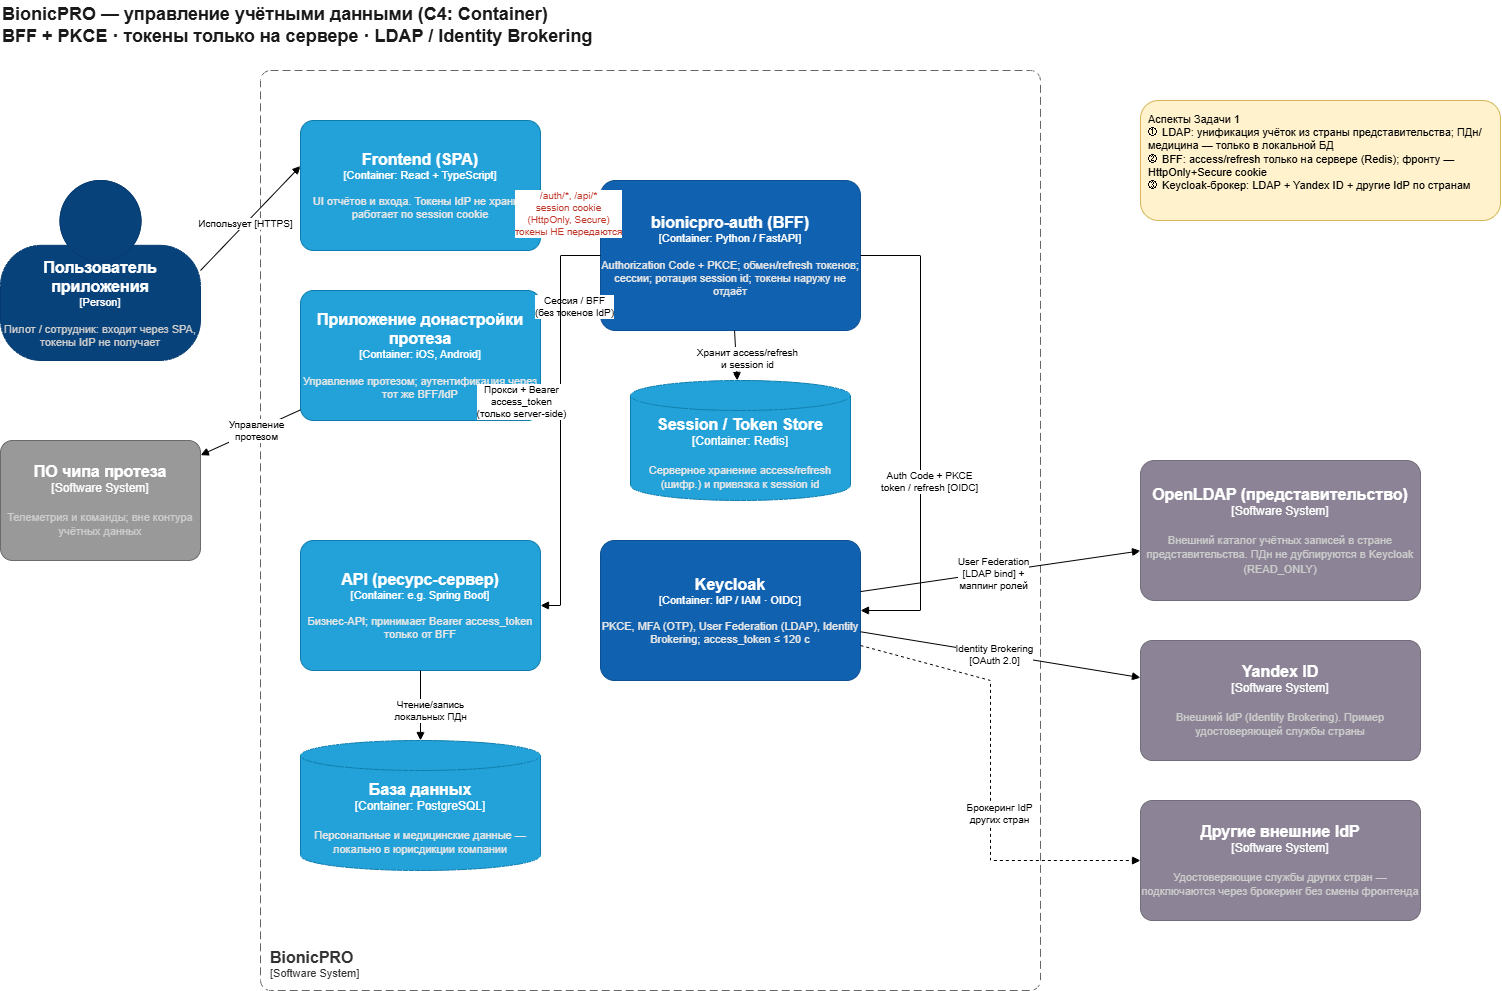

The diagram above was exported from draw.io. Its source (the exported page's mxGraphModel, read from the mxfile embedded in the PNG):
<mxGraphModel dx="1324" dy="695" grid="1" gridSize="10" guides="1" tooltips="1" connect="1" arrows="1" fold="1" page="1" pageScale="1" pageWidth="1600" pageHeight="1100" math="0" shadow="0">
  <root>
    <mxCell id="0" />
    <mxCell id="1" parent="0" />
    <mxCell id="title" parent="1" style="text;html=1;align=left;verticalAlign=middle;fontSize=18;fontStyle=1;fontColor=#1A1A1A;" value="BionicPRO — управление учётными данными (C4: Container)&#10;BFF + PKCE · токены только на сервере · LDAP / Identity Brokering" vertex="1">
      <mxGeometry height="50" width="900" x="40" y="20" as="geometry" />
    </mxCell>
    <object placeholders="1" c4Name="Пользователь приложения" c4Type="Person" c4Description="Пилот / сотрудник: входит через SPA, токены IdP не получает" label="&lt;font style=&quot;font-size: 16px&quot;&gt;&lt;b&gt;%c4Name%&lt;/b&gt;&lt;/font&gt;&lt;div&gt;[%c4Type%]&lt;/div&gt;&lt;br&gt;&lt;div&gt;&lt;font style=&quot;font-size: 11px&quot;&gt;&lt;font color=&quot;#cccccc&quot;&gt;%c4Description%&lt;/font&gt;&lt;/div&gt;" id="person-user">
      <mxCell parent="1" style="html=1;fontSize=11;dashed=0;whiteSpace=wrap;fillColor=#08427B;strokeColor=#073B6F;fontColor=#ffffff;shape=mxgraph.c4.person2;align=center;metaEdit=1;points=[[0.5,0,0],[1,0.5,0],[1,0.75,0],[0.75,1,0],[0.5,1,0],[0.25,1,0],[0,0.75,0],[0,0.5,0]];resizable=0;" vertex="1">
        <mxGeometry height="180" width="200" x="40" y="200" as="geometry" />
      </mxCell>
    </object>
    <object placeholders="1" c4Name="BionicPRO" c4Type="SystemScopeBoundary" c4Application="Software System" label="&lt;font style=&quot;font-size: 16px&quot;&gt;&lt;b&gt;&lt;div style=&quot;text-align: left&quot;&gt;%c4Name%&lt;/div&gt;&lt;/b&gt;&lt;/font&gt;&lt;div style=&quot;text-align: left&quot;&gt;[%c4Application%]&lt;/div&gt;" id="boundary-bionicpro">
      <mxCell parent="1" style="rounded=1;fontSize=11;whiteSpace=wrap;html=1;dashed=1;arcSize=20;fillColor=none;strokeColor=#666666;fontColor=#333333;labelBackgroundColor=none;align=left;verticalAlign=bottom;labelBorderColor=none;spacingTop=0;spacing=10;dashPattern=8 4;metaEdit=1;rotatable=0;perimeter=rectanglePerimeter;noLabel=0;labelPadding=0;allowArrows=0;connectable=0;expand=0;recursiveResize=0;editable=1;pointerEvents=0;absoluteArcSize=1;points=[[0.25,0,0],[0.5,0,0],[0.75,0,0],[1,0.25,0],[1,0.5,0],[1,0.75,0],[0.75,1,0],[0.5,1,0],[0.25,1,0],[0,0.75,0],[0,0.5,0],[0,0.25,0]];" vertex="1">
        <mxGeometry height="920" width="780" x="300" y="90" as="geometry" />
      </mxCell>
    </object>
    <object placeholders="1" c4Name="Frontend (SPA)" c4Type="Container" c4Technology="React + TypeScript" c4Description="UI отчётов и входа. Токены IdP не хранит; работает по session cookie" label="&lt;font style=&quot;font-size: 16px&quot;&gt;&lt;b&gt;%c4Name%&lt;/b&gt;&lt;/font&gt;&lt;div&gt;[%c4Type%: %c4Technology%]&lt;/div&gt;&lt;br&gt;&lt;div&gt;&lt;font style=&quot;font-size: 11px&quot;&gt;&lt;font color=&quot;#E6E6E6&quot;&gt;%c4Description%&lt;/font&gt;&lt;/div&gt;" id="c-frontend">
      <mxCell parent="1" style="rounded=1;whiteSpace=wrap;html=1;fontSize=11;labelBackgroundColor=none;fillColor=#23A2D9;fontColor=#ffffff;align=center;arcSize=10;strokeColor=#0E7DAD;metaEdit=1;resizable=0;points=[[0.25,0,0],[0.5,0,0],[0.75,0,0],[1,0.25,0],[1,0.5,0],[1,0.75,0],[0.75,1,0],[0.5,1,0],[0.25,1,0],[0,0.75,0],[0,0.5,0],[0,0.25,0]];" vertex="1">
        <mxGeometry height="130" width="240" x="340" y="140" as="geometry" />
      </mxCell>
    </object>
    <object placeholders="1" c4Name="Приложение донастройки протеза" c4Type="Container" c4Technology="iOS, Android" c4Description="Управление протезом; аутентификация через тот же BFF/IdP" label="&lt;font style=&quot;font-size: 16px&quot;&gt;&lt;b&gt;%c4Name%&lt;/b&gt;&lt;/font&gt;&lt;div&gt;[%c4Type%: %c4Technology%]&lt;/div&gt;&lt;br&gt;&lt;div&gt;&lt;font style=&quot;font-size: 11px&quot;&gt;&lt;font color=&quot;#E6E6E6&quot;&gt;%c4Description%&lt;/font&gt;&lt;/div&gt;" id="c-mobile">
      <mxCell parent="1" style="rounded=1;whiteSpace=wrap;html=1;fontSize=11;labelBackgroundColor=none;fillColor=#23A2D9;fontColor=#ffffff;align=center;arcSize=10;strokeColor=#0E7DAD;metaEdit=1;resizable=0;points=[[0.25,0,0],[0.5,0,0],[0.75,0,0],[1,0.25,0],[1,0.5,0],[1,0.75,0],[0.75,1,0],[0.5,1,0],[0.25,1,0],[0,0.75,0],[0,0.5,0],[0,0.25,0]];" vertex="1">
        <mxGeometry height="130" width="240" x="340" y="310" as="geometry" />
      </mxCell>
    </object>
    <object placeholders="1" c4Name="bionicpro-auth (BFF)" c4Type="Container" c4Technology="Python / FastAPI" c4Description="Authorization Code + PKCE; обмен/refresh токенов; сессии; ротация session id; токены наружу не отдаёт" label="&lt;font style=&quot;font-size: 16px&quot;&gt;&lt;b&gt;%c4Name%&lt;/b&gt;&lt;/font&gt;&lt;div&gt;[%c4Type%: %c4Technology%]&lt;/div&gt;&lt;br&gt;&lt;div&gt;&lt;font style=&quot;font-size: 11px&quot;&gt;&lt;font color=&quot;#E6E6E6&quot;&gt;%c4Description%&lt;/font&gt;&lt;/div&gt;" id="c-bff">
      <mxCell parent="1" style="rounded=1;whiteSpace=wrap;html=1;fontSize=11;labelBackgroundColor=none;fillColor=#1061B0;fontColor=#ffffff;align=center;arcSize=10;strokeColor=#0D5091;metaEdit=1;resizable=0;points=[[0.25,0,0],[0.5,0,0],[0.75,0,0],[1,0.25,0],[1,0.5,0],[1,0.75,0],[0.75,1,0],[0.5,1,0],[0.25,1,0],[0,0.75,0],[0,0.5,0],[0,0.25,0]];" vertex="1">
        <mxGeometry height="150" width="260" x="640" y="200" as="geometry" />
      </mxCell>
    </object>
    <object placeholders="1" c4Name="Session / Token Store" c4Type="Container" c4Technology="Redis" c4Description="Серверное хранение access/refresh (шифр.) и привязка к session id" label="&lt;font style=&quot;font-size: 16px&quot;&gt;&lt;b&gt;%c4Name%&lt;/b&gt;&lt;/font&gt;&lt;div&gt;[%c4Type%: %c4Technology%]&lt;/div&gt;&lt;br&gt;&lt;div&gt;&lt;font style=&quot;font-size: 11px&quot;&gt;&lt;font color=&quot;#E6E6E6&quot;&gt;%c4Description%&lt;/font&gt;&lt;/div&gt;" id="c-redis">
      <mxCell parent="1" style="shape=cylinder3;size=15;whiteSpace=wrap;html=1;boundedLbl=1;rounded=0;labelBackgroundColor=none;fillColor=#23A2D9;fontSize=12;fontColor=#ffffff;align=center;strokeColor=#0E7DAD;metaEdit=1;points=[[0.5,0,0],[1,0.25,0],[1,0.5,0],[1,0.75,0],[0.5,1,0],[0,0.75,0],[0,0.5,0],[0,0.25,0]];resizable=0;" vertex="1">
        <mxGeometry height="120" width="220" x="670" y="400" as="geometry" />
      </mxCell>
    </object>
    <object placeholders="1" c4Name="Keycloak" c4Type="Container" c4Technology="IdP / IAM · OIDC" c4Description="PKCE, MFA (OTP), User Federation (LDAP), Identity Brokering; access_token ≤ 120 с" label="&lt;font style=&quot;font-size: 16px&quot;&gt;&lt;b&gt;%c4Name%&lt;/b&gt;&lt;/font&gt;&lt;div&gt;[%c4Type%: %c4Technology%]&lt;/div&gt;&lt;br&gt;&lt;div&gt;&lt;font style=&quot;font-size: 11px&quot;&gt;&lt;font color=&quot;#E6E6E6&quot;&gt;%c4Description%&lt;/font&gt;&lt;/div&gt;" id="c-keycloak">
      <mxCell parent="1" style="rounded=1;whiteSpace=wrap;html=1;fontSize=11;labelBackgroundColor=none;fillColor=#1061B0;fontColor=#ffffff;align=center;arcSize=10;strokeColor=#0D5091;metaEdit=1;resizable=0;points=[[0.25,0,0],[0.5,0,0],[0.75,0,0],[1,0.25,0],[1,0.5,0],[1,0.75,0],[0.75,1,0],[0.5,1,0],[0.25,1,0],[0,0.75,0],[0,0.5,0],[0,0.25,0]];" vertex="1">
        <mxGeometry height="140" width="260" x="640" y="560" as="geometry" />
      </mxCell>
    </object>
    <object placeholders="1" c4Name="API (ресурс-сервер)" c4Type="Container" c4Technology="e.g. Spring Boot" c4Description="Бизнес-API; принимает Bearer access_token только от BFF" label="&lt;font style=&quot;font-size: 16px&quot;&gt;&lt;b&gt;%c4Name%&lt;/b&gt;&lt;/font&gt;&lt;div&gt;[%c4Type%: %c4Technology%]&lt;/div&gt;&lt;br&gt;&lt;div&gt;&lt;font style=&quot;font-size: 11px&quot;&gt;&lt;font color=&quot;#E6E6E6&quot;&gt;%c4Description%&lt;/font&gt;&lt;/div&gt;" id="c-api">
      <mxCell parent="1" style="rounded=1;whiteSpace=wrap;html=1;fontSize=11;labelBackgroundColor=none;fillColor=#23A2D9;fontColor=#ffffff;align=center;arcSize=10;strokeColor=#0E7DAD;metaEdit=1;resizable=0;points=[[0.25,0,0],[0.5,0,0],[0.75,0,0],[1,0.25,0],[1,0.5,0],[1,0.75,0],[0.75,1,0],[0.5,1,0],[0.25,1,0],[0,0.75,0],[0,0.5,0],[0,0.25,0]];" vertex="1">
        <mxGeometry height="130" width="240" x="340" y="560" as="geometry" />
      </mxCell>
    </object>
    <object placeholders="1" c4Name="База данных" c4Type="Container" c4Technology="PostgreSQL" c4Description="Персональные и медицинские данные — локально в юрисдикции компании" label="&lt;font style=&quot;font-size: 16px&quot;&gt;&lt;b&gt;%c4Name%&lt;/b&gt;&lt;/font&gt;&lt;div&gt;[%c4Type%: %c4Technology%]&lt;/div&gt;&lt;br&gt;&lt;div&gt;&lt;font style=&quot;font-size: 11px&quot;&gt;&lt;font color=&quot;#E6E6E6&quot;&gt;%c4Description%&lt;/font&gt;&lt;/div&gt;" id="c-db">
      <mxCell parent="1" style="shape=cylinder3;size=15;whiteSpace=wrap;html=1;boundedLbl=1;rounded=0;labelBackgroundColor=none;fillColor=#23A2D9;fontSize=12;fontColor=#ffffff;align=center;strokeColor=#0E7DAD;metaEdit=1;points=[[0.5,0,0],[1,0.25,0],[1,0.5,0],[1,0.75,0],[0.5,1,0],[0,0.75,0],[0,0.5,0],[0,0.25,0]];resizable=0;" vertex="1">
        <mxGeometry height="130" width="240" x="340" y="760" as="geometry" />
      </mxCell>
    </object>
    <object placeholders="1" c4Name="ПО чипа протеза" c4Type="Software System" c4Description="Телеметрия и команды; вне контура учётных данных" label="&lt;font style=&quot;font-size: 16px&quot;&gt;&lt;b&gt;%c4Name%&lt;/b&gt;&lt;/font&gt;&lt;div&gt;[%c4Type%]&lt;/div&gt;&lt;br&gt;&lt;div&gt;&lt;font style=&quot;font-size: 11px&quot;&gt;&lt;font color=&quot;#cccccc&quot;&gt;%c4Description%&lt;/font&gt;&lt;/div&gt;" id="sys-chip">
      <mxCell parent="1" style="rounded=1;whiteSpace=wrap;html=1;labelBackgroundColor=none;fillColor=#999999;fontColor=#ffffff;align=center;arcSize=10;strokeColor=#6B6B6B;metaEdit=1;resizable=0;points=[[0.25,0,0],[0.5,0,0],[0.75,0,0],[1,0.25,0],[1,0.5,0],[1,0.75,0],[0.75,1,0],[0.5,1,0],[0.25,1,0],[0,0.75,0],[0,0.5,0],[0,0.25,0]];" vertex="1">
        <mxGeometry height="120" width="200" x="40" y="460" as="geometry" />
      </mxCell>
    </object>
    <object placeholders="1" c4Name="OpenLDAP (представительство)" c4Type="Software System" c4Description="Внешний каталог учётных записей в стране представительства. ПДн не дублируются в Keycloak (READ_ONLY)" label="&lt;font style=&quot;font-size: 16px&quot;&gt;&lt;b&gt;%c4Name%&lt;/b&gt;&lt;/font&gt;&lt;div&gt;[%c4Type%]&lt;/div&gt;&lt;br&gt;&lt;div&gt;&lt;font style=&quot;font-size: 11px&quot;&gt;&lt;font color=&quot;#cccccc&quot;&gt;%c4Description%&lt;/font&gt;&lt;/div&gt;" id="ext-ldap">
      <mxCell parent="1" style="rounded=1;whiteSpace=wrap;html=1;labelBackgroundColor=none;fillColor=#8C8496;fontColor=#ffffff;align=center;arcSize=10;strokeColor=#736D79;metaEdit=1;resizable=0;points=[[0.25,0,0],[0.5,0,0],[0.75,0,0],[1,0.25,0],[1,0.5,0],[1,0.75,0],[0.75,1,0],[0.5,1,0],[0.25,1,0],[0,0.75,0],[0,0.5,0],[0,0.25,0]];" vertex="1">
        <mxGeometry height="140" width="280" x="1180" y="480" as="geometry" />
      </mxCell>
    </object>
    <object placeholders="1" c4Name="Yandex ID" c4Type="Software System" c4Description="Внешний IdP (Identity Brokering). Пример удостоверяющей службы страны" label="&lt;font style=&quot;font-size: 16px&quot;&gt;&lt;b&gt;%c4Name%&lt;/b&gt;&lt;/font&gt;&lt;div&gt;[%c4Type%]&lt;/div&gt;&lt;br&gt;&lt;div&gt;&lt;font style=&quot;font-size: 11px&quot;&gt;&lt;font color=&quot;#cccccc&quot;&gt;%c4Description%&lt;/font&gt;&lt;/div&gt;" id="ext-yandex">
      <mxCell parent="1" style="rounded=1;whiteSpace=wrap;html=1;labelBackgroundColor=none;fillColor=#8C8496;fontColor=#ffffff;align=center;arcSize=10;strokeColor=#736D79;metaEdit=1;resizable=0;points=[[0.25,0,0],[0.5,0,0],[0.75,0,0],[1,0.25,0],[1,0.5,0],[1,0.75,0],[0.75,1,0],[0.5,1,0],[0.25,1,0],[0,0.75,0],[0,0.5,0],[0,0.25,0]];" vertex="1">
        <mxGeometry height="120" width="280" x="1180" y="660" as="geometry" />
      </mxCell>
    </object>
    <object placeholders="1" c4Name="Другие внешние IdP" c4Type="Software System" c4Description="Удостоверяющие службы других стран — подключаются через брокеринг без смены фронтенда" label="&lt;font style=&quot;font-size: 16px&quot;&gt;&lt;b&gt;%c4Name%&lt;/b&gt;&lt;/font&gt;&lt;div&gt;[%c4Type%]&lt;/div&gt;&lt;br&gt;&lt;div&gt;&lt;font style=&quot;font-size: 11px&quot;&gt;&lt;font color=&quot;#cccccc&quot;&gt;%c4Description%&lt;/font&gt;&lt;/div&gt;" id="ext-other-idp">
      <mxCell parent="1" style="rounded=1;whiteSpace=wrap;html=1;labelBackgroundColor=none;fillColor=#8C8496;fontColor=#ffffff;align=center;arcSize=10;strokeColor=#736D79;metaEdit=1;resizable=0;points=[[0.25,0,0],[0.5,0,0],[0.75,0,0],[1,0.25,0],[1,0.5,0],[1,0.75,0],[0.75,1,0],[0.5,1,0],[0.25,1,0],[0,0.75,0],[0,0.5,0],[0,0.25,0]];" vertex="1">
        <mxGeometry height="120" width="280" x="1180" y="820" as="geometry" />
      </mxCell>
    </object>
    <mxCell id="legend" parent="1" style="rounded=1;whiteSpace=wrap;html=1;align=left;verticalAlign=top;fillColor=#FFF2CC;strokeColor=#D6B656;fontSize=11;spacing=8;" value="Аспекты Задачи 1&#10;① LDAP: унификация учёток из страны представительства; ПДн/медицина — только в локальной БД&#10;② BFF: access/refresh только на сервере (Redis); фронту — HttpOnly+Secure cookie&#10;③ Keycloak-брокер: LDAP + Yandex ID + другие IdP по странам" vertex="1">
      <mxGeometry height="120" width="360" x="1180" y="120" as="geometry" />
    </mxCell>
    <mxCell id="e-user-fe" edge="1" parent="1" source="person-user" style="endArrow=block;html=1;fontSize=11;rounded=0;exitX=1;exitY=0.5;exitDx=0;exitDy=0;entryX=0;entryY=0.35;entryDx=0;entryDy=0;" target="c-frontend">
      <mxGeometry relative="1" as="geometry" />
    </mxCell>
    <mxCell id="e-user-fe-l" connectable="0" parent="e-user-fe" style="edgeLabel;html=1;align=center;verticalAlign=middle;resizable=0;points=[];fontSize=10;" value="Использует [HTTPS]" vertex="1">
      <mxGeometry relative="1" x="-0.1" y="1" as="geometry">
        <mxPoint as="offset" />
      </mxGeometry>
    </mxCell>
    <mxCell id="e-fe-bff" edge="1" parent="1" source="c-frontend" style="endArrow=block;html=1;fontSize=11;rounded=0;" target="c-bff">
      <mxGeometry relative="1" as="geometry" />
    </mxCell>
    <mxCell id="e-fe-bff-l" connectable="0" parent="e-fe-bff" style="edgeLabel;html=1;align=center;verticalAlign=middle;resizable=0;points=[];fontSize=10;fontColor=#C0392B;" value="/auth/*, /api/*&#10;session cookie&#10;(HttpOnly, Secure)&#10;токены НЕ передаются" vertex="1">
      <mxGeometry relative="1" x="-0.05" y="-2" as="geometry">
        <mxPoint y="-8" as="offset" />
      </mxGeometry>
    </mxCell>
    <mxCell id="e-mob-bff" edge="1" parent="1" source="c-mobile" style="endArrow=block;html=1;fontSize=11;rounded=0;" target="c-bff">
      <mxGeometry relative="1" as="geometry" />
    </mxCell>
    <mxCell id="e-mob-bff-l" connectable="0" parent="e-mob-bff" style="edgeLabel;html=1;align=center;verticalAlign=middle;resizable=0;points=[];fontSize=10;" value="Сессия / BFF&#10;(без токенов IdP)" vertex="1">
      <mxGeometry relative="1" x="0.1" as="geometry">
        <mxPoint as="offset" />
      </mxGeometry>
    </mxCell>
    <mxCell id="e-mob-chip" edge="1" parent="1" source="c-mobile" style="endArrow=block;html=1;fontSize=11;rounded=0;" target="sys-chip">
      <mxGeometry relative="1" as="geometry" />
    </mxCell>
    <mxCell id="e-mob-chip-l" connectable="0" parent="e-mob-chip" style="edgeLabel;html=1;align=center;verticalAlign=middle;resizable=0;points=[];fontSize=10;" value="Управление&#10;протезом" vertex="1">
      <mxGeometry relative="1" x="-0.1" as="geometry">
        <mxPoint as="offset" />
      </mxGeometry>
    </mxCell>
    <mxCell id="e-bff-redis" edge="1" parent="1" source="c-bff" style="endArrow=block;html=1;fontSize=11;rounded=0;" target="c-redis">
      <mxGeometry relative="1" as="geometry" />
    </mxCell>
    <mxCell id="e-bff-redis-l" connectable="0" parent="e-bff-redis" style="edgeLabel;html=1;align=center;verticalAlign=middle;resizable=0;points=[];fontSize=10;" value="Хранит access/refresh&#10;и session id" vertex="1">
      <mxGeometry relative="1" x="0.1" y="1" as="geometry">
        <mxPoint x="10" as="offset" />
      </mxGeometry>
    </mxCell>
    <mxCell id="e-bff-kc" edge="1" parent="1" source="c-bff" style="endArrow=block;html=1;fontSize=11;rounded=0;" target="c-keycloak">
      <mxGeometry relative="1" as="geometry">
        <Array as="points">
          <mxPoint x="960" y="275" />
          <mxPoint x="960" y="630" />
        </Array>
      </mxGeometry>
    </mxCell>
    <mxCell id="e-bff-kc-l" connectable="0" parent="e-bff-kc" style="edgeLabel;html=1;align=center;verticalAlign=middle;resizable=0;points=[];fontSize=10;" value="Auth Code + PKCE&#10;token / refresh [OIDC]" vertex="1">
      <mxGeometry relative="1" x="0.2" as="geometry">
        <mxPoint x="8" as="offset" />
      </mxGeometry>
    </mxCell>
    <mxCell id="e-bff-api" edge="1" parent="1" source="c-bff" style="endArrow=block;html=1;fontSize=11;rounded=0;" target="c-api">
      <mxGeometry relative="1" as="geometry">
        <Array as="points">
          <mxPoint x="600" y="275" />
          <mxPoint x="600" y="625" />
        </Array>
      </mxGeometry>
    </mxCell>
    <mxCell id="e-bff-api-l" connectable="0" parent="e-bff-api" style="edgeLabel;html=1;align=center;verticalAlign=middle;resizable=0;points=[];fontSize=10;" value="Прокси + Bearer&#10;access_token&#10;(только server-side)" vertex="1">
      <mxGeometry relative="1" x="-0.1" as="geometry">
        <mxPoint x="-40" as="offset" />
      </mxGeometry>
    </mxCell>
    <mxCell id="e-api-db" edge="1" parent="1" source="c-api" style="endArrow=block;html=1;fontSize=11;rounded=0;" target="c-db">
      <mxGeometry relative="1" as="geometry" />
    </mxCell>
    <mxCell id="e-api-db-l" connectable="0" parent="e-api-db" style="edgeLabel;html=1;align=center;verticalAlign=middle;resizable=0;points=[];fontSize=10;" value="Чтение/запись&#10;локальных ПДн" vertex="1">
      <mxGeometry relative="1" x="0.1" y="1" as="geometry">
        <mxPoint x="8" as="offset" />
      </mxGeometry>
    </mxCell>
    <mxCell id="e-kc-ldap" edge="1" parent="1" source="c-keycloak" style="endArrow=block;html=1;fontSize=11;rounded=0;" target="ext-ldap">
      <mxGeometry relative="1" as="geometry" />
    </mxCell>
    <mxCell id="e-kc-ldap-l" connectable="0" parent="e-kc-ldap" style="edgeLabel;html=1;align=center;verticalAlign=middle;resizable=0;points=[];fontSize=10;" value="User Federation&#10;[LDAP bind] +&#10;маппинг ролей" vertex="1">
      <mxGeometry relative="1" x="-0.05" y="-1" as="geometry">
        <mxPoint as="offset" />
      </mxGeometry>
    </mxCell>
    <mxCell id="e-kc-yandex" edge="1" parent="1" source="c-keycloak" style="endArrow=block;html=1;fontSize=11;rounded=0;" target="ext-yandex">
      <mxGeometry relative="1" as="geometry" />
    </mxCell>
    <mxCell id="e-kc-yandex-l" connectable="0" parent="e-kc-yandex" style="edgeLabel;html=1;align=center;verticalAlign=middle;resizable=0;points=[];fontSize=10;" value="Identity Brokering&#10;[OAuth 2.0]" vertex="1">
      <mxGeometry relative="1" x="-0.05" as="geometry">
        <mxPoint as="offset" />
      </mxGeometry>
    </mxCell>
    <mxCell id="e-kc-other" edge="1" parent="1" source="c-keycloak" style="endArrow=block;html=1;fontSize=11;rounded=0;dashed=1;" target="ext-other-idp">
      <mxGeometry relative="1" as="geometry">
        <Array as="points">
          <mxPoint x="1030" y="700" />
          <mxPoint x="1030" y="880" />
        </Array>
      </mxGeometry>
    </mxCell>
    <mxCell id="e-kc-other-l" connectable="0" parent="e-kc-other" style="edgeLabel;html=1;align=center;verticalAlign=middle;resizable=0;points=[];fontSize=10;" value="Брокеринг IdP&#10;других стран" vertex="1">
      <mxGeometry relative="1" x="0.15" as="geometry">
        <mxPoint x="8" as="offset" />
      </mxGeometry>
    </mxCell>
  </root>
</mxGraphModel>